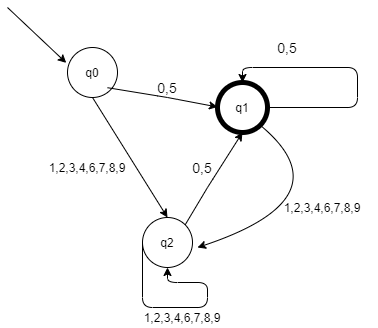

The diagram above was exported from draw.io. Its source (the exported page's mxGraphModel, read from the mxfile embedded in the PNG):
<mxGraphModel dx="1038" dy="548" grid="1" gridSize="10" guides="1" tooltips="1" connect="1" arrows="1" fold="1" page="1" pageScale="1" pageWidth="850" pageHeight="1100" math="0" shadow="0">
  <root>
    <mxCell id="0" />
    <mxCell id="1" parent="0" />
    <mxCell id="cGpeGCqI2ocvDMJP6zJ1-1" value="" style="ellipse;whiteSpace=wrap;html=1;aspect=fixed;" vertex="1" parent="1">
      <mxGeometry x="160" y="150" width="50" height="50" as="geometry" />
    </mxCell>
    <mxCell id="cGpeGCqI2ocvDMJP6zJ1-2" value="q0" style="text;html=1;strokeColor=none;fillColor=none;align=center;verticalAlign=middle;whiteSpace=wrap;rounded=0;" vertex="1" parent="1">
      <mxGeometry x="165" y="165" width="40" height="20" as="geometry" />
    </mxCell>
    <mxCell id="cGpeGCqI2ocvDMJP6zJ1-3" value="" style="endArrow=classic;html=1;entryX=-0.025;entryY=0.308;entryDx=0;entryDy=0;entryPerimeter=0;" edge="1" parent="1" target="cGpeGCqI2ocvDMJP6zJ1-1">
      <mxGeometry width="50" height="50" relative="1" as="geometry">
        <mxPoint x="100" y="110" as="sourcePoint" />
        <mxPoint x="150" y="60" as="targetPoint" />
      </mxGeometry>
    </mxCell>
    <mxCell id="cGpeGCqI2ocvDMJP6zJ1-5" value="" style="ellipse;whiteSpace=wrap;html=1;aspect=fixed;strokeWidth=5;" vertex="1" parent="1">
      <mxGeometry x="310" y="185" width="50" height="50" as="geometry" />
    </mxCell>
    <mxCell id="cGpeGCqI2ocvDMJP6zJ1-6" value="q1" style="text;html=1;strokeColor=none;fillColor=none;align=center;verticalAlign=middle;whiteSpace=wrap;rounded=0;" vertex="1" parent="1">
      <mxGeometry x="315" y="200" width="40" height="20" as="geometry" />
    </mxCell>
    <mxCell id="cGpeGCqI2ocvDMJP6zJ1-9" value="&lt;font style=&quot;font-size: 14px&quot;&gt;0,5&lt;/font&gt;" style="text;html=1;strokeColor=none;fillColor=none;align=center;verticalAlign=middle;whiteSpace=wrap;rounded=0;" vertex="1" parent="1">
      <mxGeometry x="240" y="180" width="40" height="20" as="geometry" />
    </mxCell>
    <mxCell id="cGpeGCqI2ocvDMJP6zJ1-11" value="" style="endArrow=classic;html=1;exitX=0.8;exitY=0.804;exitDx=0;exitDy=0;exitPerimeter=0;" edge="1" parent="1" source="cGpeGCqI2ocvDMJP6zJ1-1">
      <mxGeometry relative="1" as="geometry">
        <mxPoint x="210" y="209.5" as="sourcePoint" />
        <mxPoint x="310" y="209.5" as="targetPoint" />
        <Array as="points">
          <mxPoint x="260" y="200" />
        </Array>
      </mxGeometry>
    </mxCell>
    <mxCell id="cGpeGCqI2ocvDMJP6zJ1-14" value="" style="edgeStyle=segmentEdgeStyle;endArrow=classic;html=1;entryX=0.5;entryY=0;entryDx=0;entryDy=0;" edge="1" parent="1" target="cGpeGCqI2ocvDMJP6zJ1-5">
      <mxGeometry width="50" height="50" relative="1" as="geometry">
        <mxPoint x="360" y="210" as="sourcePoint" />
        <mxPoint x="410" y="170" as="targetPoint" />
        <Array as="points">
          <mxPoint x="450" y="210" />
          <mxPoint x="450" y="170" />
          <mxPoint x="335" y="170" />
        </Array>
      </mxGeometry>
    </mxCell>
    <mxCell id="cGpeGCqI2ocvDMJP6zJ1-15" value="&lt;font style=&quot;font-size: 14px&quot;&gt;0,5&lt;/font&gt;" style="text;html=1;strokeColor=none;fillColor=none;align=center;verticalAlign=middle;whiteSpace=wrap;rounded=0;" vertex="1" parent="1">
      <mxGeometry x="360" y="140" width="40" height="20" as="geometry" />
    </mxCell>
    <mxCell id="cGpeGCqI2ocvDMJP6zJ1-16" value="" style="ellipse;whiteSpace=wrap;html=1;aspect=fixed;strokeWidth=1;" vertex="1" parent="1">
      <mxGeometry x="235" y="320" width="50" height="50" as="geometry" />
    </mxCell>
    <mxCell id="cGpeGCqI2ocvDMJP6zJ1-17" value="" style="endArrow=classic;html=1;entryX=0.5;entryY=0;entryDx=0;entryDy=0;exitX=0.5;exitY=1;exitDx=0;exitDy=0;" edge="1" parent="1" source="cGpeGCqI2ocvDMJP6zJ1-1" target="cGpeGCqI2ocvDMJP6zJ1-16">
      <mxGeometry width="50" height="50" relative="1" as="geometry">
        <mxPoint x="140" y="285" as="sourcePoint" />
        <mxPoint x="190" y="235" as="targetPoint" />
      </mxGeometry>
    </mxCell>
    <mxCell id="cGpeGCqI2ocvDMJP6zJ1-19" value="q2" style="text;html=1;strokeColor=none;fillColor=none;align=center;verticalAlign=middle;whiteSpace=wrap;rounded=0;" vertex="1" parent="1">
      <mxGeometry x="240" y="335" width="40" height="20" as="geometry" />
    </mxCell>
    <mxCell id="cGpeGCqI2ocvDMJP6zJ1-21" value="" style="endArrow=classic;html=1;exitX=1;exitY=0;exitDx=0;exitDy=0;entryX=0.5;entryY=1;entryDx=0;entryDy=0;" edge="1" parent="1" source="cGpeGCqI2ocvDMJP6zJ1-16" target="cGpeGCqI2ocvDMJP6zJ1-5">
      <mxGeometry width="50" height="50" relative="1" as="geometry">
        <mxPoint x="240" y="240" as="sourcePoint" />
        <mxPoint x="290" y="190" as="targetPoint" />
        <Array as="points">
          <mxPoint x="300" y="290" />
        </Array>
      </mxGeometry>
    </mxCell>
    <mxCell id="cGpeGCqI2ocvDMJP6zJ1-22" value="" style="edgeStyle=segmentEdgeStyle;endArrow=classic;html=1;entryX=0.5;entryY=1;entryDx=0;entryDy=0;exitX=0;exitY=0.5;exitDx=0;exitDy=0;" edge="1" parent="1" source="cGpeGCqI2ocvDMJP6zJ1-16" target="cGpeGCqI2ocvDMJP6zJ1-16">
      <mxGeometry width="50" height="50" relative="1" as="geometry">
        <mxPoint x="290" y="410" as="sourcePoint" />
        <mxPoint x="265" y="385" as="targetPoint" />
        <Array as="points">
          <mxPoint x="235" y="410" />
          <mxPoint x="300" y="410" />
          <mxPoint x="300" y="385" />
          <mxPoint x="260" y="385" />
        </Array>
      </mxGeometry>
    </mxCell>
    <mxCell id="cGpeGCqI2ocvDMJP6zJ1-23" value="" style="curved=1;endArrow=classic;html=1;exitX=1;exitY=1;exitDx=0;exitDy=0;" edge="1" parent="1" source="cGpeGCqI2ocvDMJP6zJ1-5">
      <mxGeometry width="50" height="50" relative="1" as="geometry">
        <mxPoint x="390" y="300" as="sourcePoint" />
        <mxPoint x="290" y="350" as="targetPoint" />
        <Array as="points">
          <mxPoint x="440" y="300" />
        </Array>
      </mxGeometry>
    </mxCell>
    <mxCell id="cGpeGCqI2ocvDMJP6zJ1-24" value="1,2,3,4,6,7,8,9" style="text;html=1;strokeColor=none;fillColor=none;align=center;verticalAlign=middle;whiteSpace=wrap;rounded=0;" vertex="1" parent="1">
      <mxGeometry x="125" y="260" width="110" height="20" as="geometry" />
    </mxCell>
    <mxCell id="cGpeGCqI2ocvDMJP6zJ1-26" value="&lt;font style=&quot;font-size: 14px&quot;&gt;0,5&lt;/font&gt;" style="text;html=1;strokeColor=none;fillColor=none;align=center;verticalAlign=middle;whiteSpace=wrap;rounded=0;" vertex="1" parent="1">
      <mxGeometry x="275" y="260" width="40" height="20" as="geometry" />
    </mxCell>
    <mxCell id="cGpeGCqI2ocvDMJP6zJ1-27" value="1,2,3,4,6,7,8,9" style="text;html=1;strokeColor=none;fillColor=none;align=center;verticalAlign=middle;whiteSpace=wrap;rounded=0;" vertex="1" parent="1">
      <mxGeometry x="220" y="410" width="110" height="20" as="geometry" />
    </mxCell>
    <mxCell id="cGpeGCqI2ocvDMJP6zJ1-28" value="1,2,3,4,6,7,8,9" style="text;html=1;strokeColor=none;fillColor=none;align=center;verticalAlign=middle;whiteSpace=wrap;rounded=0;" vertex="1" parent="1">
      <mxGeometry x="360" y="300" width="110" height="20" as="geometry" />
    </mxCell>
  </root>
</mxGraphModel>